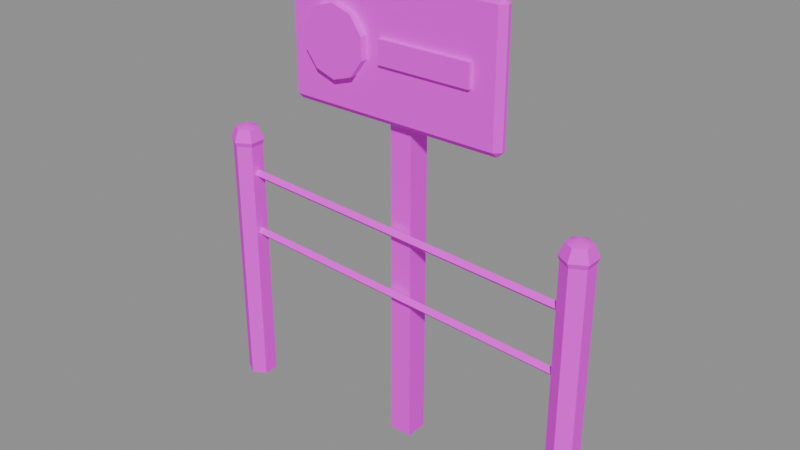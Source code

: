 # Source: PR_Building_Kilitli.blend  (saved by Blender 5.2.45; exported with 4.5.12 LTS)
import bpy
from mathutils import Matrix  # noqa: F401  (used for matrix-valued properties, if any)

bpy.ops.wm.read_factory_settings(use_empty=True)
scene = bpy.context.scene
scene.name = 'Scene'

# ---- images (referenced by path relative to the original .blend; pixels are not part of the script)
import os
ASSET_DIR = os.environ.get("B2B_ASSET_DIR", "")  # directory of the original .blend (textures are referenced by path, not embedded)
HERE = os.path.dirname(os.path.abspath(__file__))  # packed textures are extracted next to this script under _unpacked/

def load_image(name, relpath, width, height, colorspace="sRGB"):
    """Load a texture the original file referenced (path relative to the .blend, or extracted next to this script)."""
    p = next((c for c in (os.path.join(HERE, relpath), os.path.join(ASSET_DIR, relpath)) if relpath and os.path.exists(c)), "")
    if p:
        img = bpy.data.images.load(p, check_existing=True)
        img.name = name
    else:  # same state as the original file: an image datablock whose file is absent (Cycles renders it pink)
        img = bpy.data.images.new(name, width, height)
        img.source = "FILE"
        img.filepath = "//" + (relpath or name)
    img.colorspace_settings.name = colorspace
    return img
img_t_palette_main = load_image('T_Palette_Main', 'T_Palette_Main.png', 1024, 1024, 'sRGB')

# ---- materials (node trees are filled in below, after node groups)
mat_m_palette = bpy.data.materials.new('M_Palette')

# ---- material node trees
mat_m_palette.use_nodes = True; mat_m_palette.node_tree.nodes.clear()
_N = mat_m_palette.node_tree.nodes; _L = mat_m_palette.node_tree.links
n0 = _N.new('ShaderNodeBsdfPrincipled'); n0.name = 'Principled BSDF'; n0.location = (-200, 100)
n0.inputs[2].default_value = 0.75
n0.inputs[10].default_value = 0.005
n0.inputs[13].default_value = 0.2
n1 = _N.new('ShaderNodeOutputMaterial'); n1.name = 'Material Output'; n1.location = (200, 100)
n2 = _N.new('ShaderNodeTexImage'); n2.name = 'Image Texture'; n2.location = (0, 0)
n2.image = img_t_palette_main
n2.interpolation = 'Closest'
_L.new(n0.outputs[0], n1.inputs[0])
_L.new(n2.outputs[0], n0.inputs[0])
n1.is_active_output = True

# ---- meshes
me_pr_building_kilitli = bpy.data.meshes.new('PR_Building_Kilitli')
me_pr_building_kilitli.from_pydata([(-0.5, 0.04, 0.0), (-0.5, 0.04, 0.7), (-0.4654, 0.02, 0.0), (-0.4654, 0.02, 0.7), (-0.4654, -0.02, 0.0), (-0.4654, -0.02, 0.7), (-0.5, -0.04, 0.0), (-0.5, -0.04, 0.7), (-0.5346, -0.02, 0.0), (-0.5346, -0.02, 0.7), (-0.5346, 0.02, 0.0), (-0.5346, 0.02, 0.7), (-0.5, 0.0, 0.755), (-0.5, 0.03182, 0.7418), (-0.5, 0.045, 0.71), (-0.5, 0.03182, 0.6782), (-0.5, 0.0, 0.665), (-0.4724, 0.01591, 0.7418), (-0.461, 0.0225, 0.71), (-0.4724, 0.01591, 0.6782), (-0.4724, -0.01591, 0.7418), (-0.461, -0.0225, 0.71), (-0.4724, -0.01591, 0.6782), (-0.5, -0.03182, 0.7418), (-0.5, -0.045, 0.71), (-0.5, -0.03182, 0.6782), (-0.5276, -0.01591, 0.7418), (-0.539, -0.0225, 0.71), (-0.5276, -0.01591, 0.6782), (-0.5276, 0.01591, 0.7418), (-0.539, 0.0225, 0.71), (-0.5276, 0.01591, 0.6782), (0.5, 0.04, 0.0), (0.5, 0.04, 0.7), (0.5346, 0.02, 0.0), (0.5346, 0.02, 0.7), (0.5346, -0.02, 0.0), (0.5346, -0.02, 0.7), (0.5, -0.04, 0.0), (0.5, -0.04, 0.7), (0.4654, -0.02, 0.0), (0.4654, -0.02, 0.7), (0.4654, 0.02, 0.0), (0.4654, 0.02, 0.7), (0.5, 0.0, 0.755), (0.5, 0.03182, 0.7418), (0.5, 0.045, 0.71), (0.5, 0.03182, 0.6782), (0.5, 0.0, 0.665), (0.5276, 0.01591, 0.7418), (0.539, 0.0225, 0.71), (0.5276, 0.01591, 0.6782), (0.5276, -0.01591, 0.7418), (0.539, -0.0225, 0.71), (0.5276, -0.01591, 0.6782), (0.5, -0.03182, 0.7418), (0.5, -0.045, 0.71), (0.5, -0.03182, 0.6782), (0.4724, -0.01591, 0.7418), (0.461, -0.0225, 0.71), (0.4724, -0.01591, 0.6782), (0.4724, 0.01591, 0.7418), (0.461, 0.0225, 0.71), (0.4724, 0.01591, 0.6782), (-0.4994, -1.583e-08, 0.462), (0.5006, 1.475e-08, 0.412), (-0.5, 0.012, 0.45), (0.5, 0.012, 0.4), (-0.5006, -1.475e-08, 0.438), (0.4994, 1.583e-08, 0.388), (-0.5, -0.012, 0.45), (0.5, -0.012, 0.4), (-0.4994, -1.583e-08, 0.632), (0.5006, 1.475e-08, 0.582), (-0.5, 0.012, 0.62), (0.5, 0.012, 0.57), (-0.5006, -1.475e-08, 0.608), (0.4994, 1.583e-08, 0.558), (-0.5, -0.012, 0.62), (0.5, -0.012, 0.57), (-0.03, 0.02, 0.0), (-0.03, 0.02, 1.1), (-0.03, 0.08, 0.0), (-0.03, 0.08, 1.1), (0.03, 0.02, 0.0), (0.03, 0.02, 1.1), (0.03, 0.08, 0.0), (0.03, 0.08, 1.1), (-0.285, -0.005, 0.875), (-0.285, -0.02, 0.89), (-0.3, -0.005, 0.89), (-0.285, -0.02, 1.21), (-0.285, -0.005, 1.225), (-0.3, -0.005, 1.21), (-0.285, 0.005, 0.875), (-0.3, 0.005, 0.89), (-0.285, 0.02, 0.89), (-0.285, 0.005, 1.225), (-0.285, 0.02, 1.21), (-0.3, 0.005, 1.21), (0.285, -0.005, 0.875), (0.3, -0.005, 0.89), (0.285, -0.02, 0.89), (0.285, -0.005, 1.225), (0.285, -0.02, 1.21), (0.3, -0.005, 1.21), (0.285, 0.005, 0.875), (0.285, 0.02, 0.89), (0.3, 0.005, 0.89), (0.285, 0.005, 1.225), (0.3, 0.005, 1.21), (0.285, 0.02, 1.21), (-0.15, -0.02, 1.14), (-0.15, -0.04, 1.14), (-0.0971, -0.02, 1.123), (-0.0971, -0.04, 1.123), (-0.0644, -0.02, 1.078), (-0.0644, -0.04, 1.078), (-0.0644, -0.02, 1.022), (-0.0644, -0.04, 1.022), (-0.0971, -0.02, 0.9772), (-0.0971, -0.04, 0.9772), (-0.15, -0.02, 0.96), (-0.15, -0.04, 0.96), (-0.2029, -0.02, 0.9772), (-0.2029, -0.04, 0.9772), (-0.2356, -0.02, 1.022), (-0.2356, -0.04, 1.022), (-0.2356, -0.02, 1.078), (-0.2356, -0.04, 1.078), (-0.2029, -0.02, 1.123), (-0.2029, -0.04, 1.123), (-0.025, -0.03, 1.02), (-0.025, -0.03, 1.08), (-0.025, -0.02, 1.02), (-0.025, -0.02, 1.08), (0.225, -0.03, 1.02), (0.225, -0.03, 1.08), (0.225, -0.02, 1.02), (0.225, -0.02, 1.08)], [], [(0, 1, 3, 2), (2, 3, 5, 4), (4, 5, 7, 6), (6, 7, 9, 8), (3, 1, 11, 9, 7, 5), (8, 9, 11, 10), (10, 11, 1, 0), (0, 2, 4, 6, 8, 10), (15, 14, 18, 19), (13, 12, 17), (16, 15, 19), (14, 13, 17, 18), (19, 18, 21, 22), (17, 12, 20), (16, 19, 22), (18, 17, 20, 21), (22, 21, 24, 25), (20, 12, 23), (16, 22, 25), (21, 20, 23, 24), (25, 24, 27, 28), (23, 12, 26), (16, 25, 28), (24, 23, 26, 27), (27, 26, 29, 30), (28, 27, 30, 31), (26, 12, 29), (16, 28, 31), (16, 31, 15), (30, 29, 13, 14), (31, 30, 14, 15), (29, 12, 13), (32, 33, 35, 34), (34, 35, 37, 36), (36, 37, 39, 38), (38, 39, 41, 40), (35, 33, 43, 41, 39, 37), (40, 41, 43, 42), (42, 43, 33, 32), (32, 34, 36, 38, 40, 42), (46, 45, 49, 50), (47, 46, 50, 51), (45, 44, 49), (48, 47, 51), (51, 50, 53, 54), (49, 44, 52), (48, 51, 54), (50, 49, 52, 53), (54, 53, 56, 57), (52, 44, 55), (48, 54, 57), (53, 52, 55, 56), (56, 55, 58, 59), (57, 56, 59, 60), (55, 44, 58), (48, 57, 60), (48, 60, 63), (59, 58, 61, 62), (60, 59, 62, 63), (58, 44, 61), (48, 63, 47), (62, 61, 45, 46), (63, 62, 46, 47), (61, 44, 45), (64, 65, 67, 66), (66, 67, 69, 68), (67, 65, 71, 69), (68, 69, 71, 70), (70, 71, 65, 64), (64, 66, 68, 70), (72, 73, 75, 74), (74, 75, 77, 76), (75, 73, 79, 77), (76, 77, 79, 78), (78, 79, 73, 72), (72, 74, 76, 78), (80, 81, 83, 82), (82, 83, 87, 86), (86, 87, 85, 84), (84, 85, 81, 80), (82, 86, 84, 80), (87, 83, 81, 85), (88, 89, 90), (91, 92, 93), (94, 95, 96), (97, 98, 99), (100, 101, 102), (103, 104, 105), (106, 107, 108), (109, 110, 111), (94, 88, 90, 95), (89, 91, 93, 90), (92, 97, 99, 93), (98, 96, 95, 99), (106, 94, 96, 107), (97, 109, 111, 98), (110, 108, 107, 111), (100, 106, 108, 101), (109, 103, 105, 110), (104, 102, 101, 105), (88, 100, 102, 89), (103, 92, 91, 104), (94, 106, 100, 88), (90, 93, 99, 95), (102, 104, 91, 89), (109, 97, 92, 103), (96, 98, 111, 107), (108, 110, 105, 101), (112, 113, 115, 114), (114, 115, 117, 116), (116, 117, 119, 118), (118, 119, 121, 120), (120, 121, 123, 122), (122, 123, 125, 124), (124, 125, 127, 126), (126, 127, 129, 128), (115, 113, 131, 129, 127, 125, 123, 121, 119, 117), (128, 129, 131, 130), (130, 131, 113, 112), (112, 114, 116, 118, 120, 122, 124, 126, 128, 130), (132, 133, 135, 134), (134, 135, 139, 138), (138, 139, 137, 136), (136, 137, 133, 132), (134, 138, 136, 132), (139, 135, 133, 137)])
me_pr_building_kilitli.polygons.foreach_set('use_smooth', [True] * 126)
_k = set([(0, 1), (0, 2), (0, 10), (1, 3), (1, 11), (2, 3), (2, 4), (3, 5), (4, 5), (4, 6), (5, 7), (6, 7), (6, 8), (7, 9), (8, 9), (8, 10), (9, 11), (10, 11), (13, 14), (13, 17), (13, 29), (14, 15), (14, 18), (14, 30), (15, 19), (15, 31), (17, 18), (17, 20), (18, 19), (18, 21), (19, 22), (20, 21), (20, 23), (21, 22), (21, 24), (22, 25), (23, 24), (23, 26), (24, 25), (24, 27), (25, 28), (26, 27), (26, 29), (27, 28), (27, 30), (28, 31), (29, 30), (30, 31), (32, 33), (32, 34), (32, 42), (33, 35), (33, 43), (34, 35), (34, 36), (35, 37), (36, 37), (36, 38), (37, 39), (38, 39), (38, 40), (39, 41), (40, 41), (40, 42), (41, 43), (42, 43), (45, 46), (45, 49), (45, 61), (46, 47), (46, 50), (46, 62), (47, 51), (47, 63), (49, 50), (49, 52), (50, 51), (50, 53), (51, 54), (52, 53), (52, 55), (53, 54), (53, 56), (54, 57), (55, 56), (55, 58), (56, 57), (56, 59), (57, 60), (58, 59), (58, 61), (59, 60), (59, 62), (60, 63), (61, 62), (62, 63), (64, 65), (64, 66), (64, 70), (65, 67), (65, 71), (66, 67), (66, 68), (67, 69), (68, 69), (68, 70), (69, 71), (70, 71), (72, 73), (72, 74), (72, 78), (73, 75), (73, 79), (74, 75), (74, 76), (75, 77), (76, 77), (76, 78), (77, 79), (78, 79), (80, 81), (80, 82), (80, 84), (81, 83), (81, 85), (82, 83), (82, 86), (83, 87), (84, 85), (84, 86), (85, 87), (86, 87), (88, 89), (88, 90), (88, 94), (88, 100), (89, 90), (89, 91), (89, 102), (90, 93), (90, 95), (91, 92), (91, 93), (91, 104), (92, 93), (92, 97), (92, 103), (93, 99), (94, 95), (94, 96), (94, 106), (95, 96), (95, 99), (96, 98), (96, 107), (97, 98), (97, 99), (97, 109), (98, 99), (98, 111), (100, 101), (100, 102), (100, 106), (101, 102), (101, 105), (101, 108), (102, 104), (103, 104), (103, 105), (103, 109), (104, 105), (105, 110), (106, 107), (106, 108), (107, 108), (107, 111), (108, 110), (109, 110), (109, 111), (110, 111), (112, 113), (112, 114), (112, 130), (113, 115), (113, 131), (114, 115), (114, 116), (115, 117), (116, 117), (116, 118), (117, 119), (118, 119), (118, 120), (119, 121), (120, 121), (120, 122), (121, 123), (122, 123), (122, 124), (123, 125), (124, 125), (124, 126), (125, 127), (126, 127), (126, 128), (127, 129), (128, 129), (128, 130), (129, 131), (130, 131), (132, 133), (132, 134), (132, 136), (133, 135), (133, 137), (134, 135), (134, 138), (135, 139), (136, 137), (136, 138), (137, 139), (138, 139)])
me_pr_building_kilitli.attributes.new('sharp_edge', 'BOOLEAN', 'EDGE').data.foreach_set('value', [ (min(e.vertices), max(e.vertices)) in _k for e in me_pr_building_kilitli.edges])
_uv = me_pr_building_kilitli.uv_layers.new(name='UVMap')
_uv.uv.foreach_set('vector', [0.09375, 0.9688, 0.09375, 0.9688, 0.09375, 0.9688, 0.09375, 0.9688, 0.09375, 0.9688, 0.09375, 0.9688, 0.09375, 0.9688, 0.09375, 0.9688, 0.09375, 0.9688, 0.09375, 0.9688, 0.09375, 0.9688, 0.09375, 0.9688, 0.09375, 0.9688, 0.09375, 0.9688, 0.09375, 0.9688, 0.09375, 0.9688, 0.09375, 0.9688, 0.09375, 0.9688, 0.09375, 0.9688, 0.09375, 0.9688, 0.09375, 0.9688, 0.09375, 0.9688, 0.09375, 0.9688, 0.09375, 0.9688, 0.09375, 0.9688, 0.09375, 0.9688, 0.09375, 0.9688, 0.09375, 0.9688, 0.09375, 0.9688, 0.09375, 0.9688, 0.09375, 0.9688, 0.09375, 0.9688, 0.09375, 0.9688, 0.09375, 0.9688, 0.09375, 0.9688, 0.09375, 0.9688, 0.09375, 0.9688, 0.09375, 0.9688, 0.09375, 0.9688, 0.09375, 0.9688, 0.09375, 0.9688, 0.09375, 0.9688, 0.09375, 0.9688, 0.09375, 0.9688, 0.09375, 0.9688, 0.09375, 0.9688, 0.09375, 0.9688, 0.09375, 0.9688, 0.09375, 0.9688, 0.09375, 0.9688, 0.09375, 0.9688, 0.09375, 0.9688, 0.09375, 0.9688, 0.09375, 0.9688, 0.09375, 0.9688, 0.09375, 0.9688, 0.09375, 0.9688, 0.09375, 0.9688, 0.09375, 0.9688, 0.09375, 0.9688, 0.09375, 0.9688, 0.09375, 0.9688, 0.09375, 0.9688, 0.09375, 0.9688, 0.09375, 0.9688, 0.09375, 0.9688, 0.09375, 0.9688, 0.09375, 0.9688, 0.09375, 0.9688, 0.09375, 0.9688, 0.09375, 0.9688, 0.09375, 0.9688, 0.09375, 0.9688, 0.09375, 0.9688, 0.09375, 0.9688, 0.09375, 0.9688, 0.09375, 0.9688, 0.09375, 0.9688, 0.09375, 0.9688, 0.09375, 0.9688, 0.09375, 0.9688, 0.09375, 0.9688, 0.09375, 0.9688, 0.09375, 0.9688, 0.09375, 0.9688, 0.09375, 0.9688, 0.09375, 0.9688, 0.09375, 0.9688, 0.09375, 0.9688, 0.09375, 0.9688, 0.09375, 0.9688, 0.09375, 0.9688, 0.09375, 0.9688, 0.09375, 0.9688, 0.09375, 0.9688, 0.09375, 0.9688, 0.09375, 0.9688, 0.09375, 0.9688, 0.09375, 0.9688, 0.09375, 0.9688, 0.09375, 0.9688, 0.09375, 0.9688, 0.09375, 0.9688, 0.09375, 0.9688, 0.09375, 0.9688, 0.09375, 0.9688, 0.09375, 0.9688, 0.09375, 0.9688, 0.09375, 0.9688, 0.09375, 0.9688, 0.09375, 0.9688, 0.09375, 0.9688, 0.09375, 0.9688, 0.09375, 0.9688, 0.09375, 0.9688, 0.09375, 0.9688, 0.09375, 0.9688, 0.09375, 0.9688, 0.09375, 0.9688, 0.09375, 0.9688, 0.09375, 0.9688, 0.09375, 0.9688, 0.09375, 0.9688, 0.09375, 0.9688, 0.09375, 0.9688, 0.09375, 0.9688, 0.09375, 0.9688, 0.09375, 0.9688, 0.09375, 0.9688, 0.09375, 0.9688, 0.09375, 0.9688, 0.09375, 0.9688, 0.09375, 0.9688, 0.09375, 0.9688, 0.09375, 0.9688, 0.09375, 0.9688, 0.09375, 0.9688, 0.09375, 0.9688, 0.09375, 0.9688, 0.09375, 0.9688, 0.09375, 0.9688, 0.09375, 0.9688, 0.09375, 0.9688, 0.09375, 0.9688, 0.09375, 0.9688, 0.09375, 0.9688, 0.09375, 0.9688, 0.09375, 0.9688, 0.09375, 0.9688, 0.09375, 0.9688, 0.09375, 0.9688, 0.09375, 0.9688, 0.09375, 0.9688, 0.09375, 0.9688, 0.09375, 0.9688, 0.09375, 0.9688, 0.09375, 0.9688, 0.09375, 0.9688, 0.09375, 0.9688, 0.09375, 0.9688, 0.09375, 0.9688, 0.09375, 0.9688, 0.09375, 0.9688, 0.09375, 0.9688, 0.09375, 0.9688, 0.09375, 0.9688, 0.09375, 0.9688, 0.09375, 0.9688, 0.09375, 0.9688, 0.09375, 0.9688, 0.09375, 0.9688, 0.09375, 0.9688, 0.09375, 0.9688, 0.09375, 0.9688, 0.09375, 0.9688, 0.09375, 0.9688, 0.09375, 0.9688, 0.09375, 0.9688, 0.09375, 0.9688, 0.09375, 0.9688, 0.09375, 0.9688, 0.09375, 0.9688, 0.09375, 0.9688, 0.09375, 0.9688, 0.09375, 0.9688, 0.09375, 0.9688, 0.09375, 0.9688, 0.09375, 0.9688, 0.09375, 0.9688, 0.09375, 0.9688, 0.09375, 0.9688, 0.09375, 0.9688, 0.09375, 0.9688, 0.09375, 0.9688, 0.09375, 0.9688, 0.09375, 0.9688, 0.09375, 0.9688, 0.09375, 0.9688, 0.09375, 0.9688, 0.09375, 0.9688, 0.09375, 0.9688, 0.09375, 0.9688, 0.09375, 0.9688, 0.09375, 0.9688, 0.09375, 0.9688, 0.09375, 0.9688, 0.09375, 0.9688, 0.09375, 0.9688, 0.09375, 0.9688, 0.09375, 0.9688, 0.09375, 0.9688, 0.09375, 0.9688, 0.09375, 0.9688, 0.09375, 0.9688, 0.09375, 0.9688, 0.09375, 0.9688, 0.09375, 0.9688, 0.09375, 0.9688, 0.09375, 0.9688, 0.09375, 0.9688, 0.09375, 0.9688, 0.09375, 0.9688, 0.09375, 0.9688, 0.09375, 0.9688, 0.09375, 0.9688, 0.09375, 0.9688, 0.09375, 0.9688, 0.09375, 0.9688, 0.09375, 0.9688, 0.09375, 0.9688, 0.09375, 0.9688, 0.09375, 0.9688, 0.09375, 0.9688, 0.09375, 0.9688, 0.09375, 0.9688, 0.09375, 0.9688, 0.09375, 0.9688, 0.09375, 0.9688, 0.09375, 0.9688, 0.09375, 0.9688, 0.4062, 0.9688, 0.4062, 0.9688, 0.4062, 0.9688, 0.4062, 0.9688, 0.4062, 0.9688, 0.4062, 0.9688, 0.4062, 0.9688, 0.4062, 0.9688, 0.4062, 0.9688, 0.4062, 0.9688, 0.4062, 0.9688, 0.4062, 0.9688, 0.4062, 0.9688, 0.4062, 0.9688, 0.4062, 0.9688, 0.4062, 0.9688, 0.4062, 0.9688, 0.4062, 0.9688, 0.4062, 0.9688, 0.4062, 0.9688, 0.4062, 0.9688, 0.4062, 0.9688, 0.4062, 0.9688, 0.4062, 0.9688, 0.4062, 0.9688, 0.4062, 0.9688, 0.4062, 0.9688, 0.4062, 0.9688, 0.4062, 0.9688, 0.4062, 0.9688, 0.4062, 0.9688, 0.4062, 0.9688, 0.4062, 0.9688, 0.4062, 0.9688, 0.4062, 0.9688, 0.4062, 0.9688, 0.4062, 0.9688, 0.4062, 0.9688, 0.4062, 0.9688, 0.4062, 0.9688, 0.4062, 0.9688, 0.4062, 0.9688, 0.4062, 0.9688, 0.4062, 0.9688, 0.4062, 0.9688, 0.4062, 0.9688, 0.4062, 0.9688, 0.4062, 0.9688, 0.09375, 0.9688, 0.09375, 0.9688, 0.09375, 0.9688, 0.09375, 0.9688, 0.09375, 0.9688, 0.09375, 0.9688, 0.09375, 0.9688, 0.09375, 0.9688, 0.09375, 0.9688, 0.09375, 0.9688, 0.09375, 0.9688, 0.09375, 0.9688, 0.09375, 0.9688, 0.09375, 0.9688, 0.09375, 0.9688, 0.09375, 0.9688, 0.09375, 0.9688, 0.09375, 0.9688, 0.09375, 0.9688, 0.09375, 0.9688, 0.09375, 0.9688, 0.09375, 0.9688, 0.09375, 0.9688, 0.09375, 0.9688, 0.03125, 0.9688, 0.03125, 0.9688, 0.03125, 0.9687, 0.03125, 0.9688, 0.03125, 0.9687, 0.03125, 0.9688, 0.03125, 0.9687, 0.03125, 0.9687, 0.03125, 0.9688, 0.03125, 0.9687, 0.03125, 0.9688, 0.03125, 0.9688, 0.03125, 0.9687, 0.03125, 0.9687, 0.03125, 0.9688, 0.03125, 0.9688, 0.03125, 0.9688, 0.03125, 0.9688, 0.03125, 0.9687, 0.03125, 0.9688, 0.03125, 0.9687, 0.03125, 0.9687, 0.03125, 0.9688, 0.03125, 0.9688, 0.03125, 0.9687, 0.03125, 0.9688, 0.03125, 0.9687, 0.03125, 0.9687, 0.03125, 0.9688, 0.03125, 0.9688, 0.03125, 0.9688, 0.03125, 0.9687, 0.03125, 0.9687, 0.03125, 0.9687, 0.03125, 0.9688, 0.03125, 0.9688, 0.03125, 0.9688, 0.03125, 0.9688, 0.03125, 0.9687, 0.03125, 0.9688, 0.03125, 0.9687, 0.03125, 0.9687, 0.03125, 0.9688, 0.03125, 0.9688, 0.03125, 0.9687, 0.03125, 0.9687, 0.03125, 0.9688, 0.03125, 0.9688, 0.03125, 0.9688, 0.03125, 0.9687, 0.03125, 0.9688, 0.03125, 0.9688, 0.03125, 0.9687, 0.03125, 0.9687, 0.03125, 0.9687, 0.03125, 0.9687, 0.03125, 0.9687, 0.03125, 0.9688, 0.03125, 0.9688, 0.03125, 0.9688, 0.03125, 0.9688, 0.03125, 0.9688, 0.03125, 0.9687, 0.03125, 0.9688, 0.03125, 0.9688, 0.03125, 0.9687, 0.03125, 0.9688, 0.03125, 0.9688, 0.03125, 0.9688, 0.03125, 0.9687, 0.03125, 0.9688, 0.03125, 0.9688, 0.03125, 0.9687, 0.03125, 0.9687, 0.03125, 0.9687, 0.03125, 0.9688, 0.03125, 0.9687, 0.03125, 0.9688, 0.03125, 0.9688, 0.03125, 0.9687, 0.03125, 0.9688, 0.03125, 0.9688, 0.03125, 0.9688, 0.03125, 0.9688, 0.03125, 0.9687, 0.03125, 0.9687, 0.03125, 0.9687, 0.03125, 0.9688, 0.03125, 0.9688, 0.03125, 0.9688, 0.03125, 0.9688, 0.03125, 0.9688, 0.03125, 0.9687, 0.03125, 0.9688, 0.03125, 0.9688, 0.03125, 0.9687, 0.7188, 0.9688, 0.7188, 0.9688, 0.7188, 0.9688, 0.7188, 0.9688, 0.7188, 0.9688, 0.7188, 0.9688, 0.7188, 0.9688, 0.7188, 0.9688, 0.7188, 0.9688, 0.7188, 0.9688, 0.7188, 0.9688, 0.7188, 0.9688, 0.7188, 0.9688, 0.7188, 0.9688, 0.7188, 0.9688, 0.7188, 0.9688, 0.7188, 0.9688, 0.7188, 0.9688, 0.7188, 0.9688, 0.7188, 0.9688, 0.7188, 0.9688, 0.7188, 0.9688, 0.7188, 0.9688, 0.7188, 0.9688, 0.7188, 0.9688, 0.7188, 0.9688, 0.7188, 0.9688, 0.7188, 0.9688, 0.7188, 0.9688, 0.7188, 0.9688, 0.7188, 0.9688, 0.7188, 0.9688, 0.7188, 0.9688, 0.7188, 0.9688, 0.7188, 0.9688, 0.7188, 0.9688, 0.7188, 0.9688, 0.7188, 0.9688, 0.7188, 0.9688, 0.7188, 0.9688, 0.7188, 0.9688, 0.7188, 0.9688, 0.7188, 0.9688, 0.7188, 0.9688, 0.7188, 0.9688, 0.7188, 0.9688, 0.7188, 0.9688, 0.7188, 0.9688, 0.7188, 0.9688, 0.7188, 0.9688, 0.7188, 0.9688, 0.7188, 0.9688, 0.7188, 0.9688, 0.7188, 0.9688, 0.7188, 0.9688, 0.7188, 0.9688, 0.7188, 0.9688, 0.7188, 0.9688, 0.7188, 0.9688, 0.7188, 0.9688, 0.09375, 0.9688, 0.09375, 0.9688, 0.09375, 0.9688, 0.09375, 0.9688, 0.09375, 0.9688, 0.09375, 0.9688, 0.09375, 0.9688, 0.09375, 0.9688, 0.09375, 0.9688, 0.09375, 0.9688, 0.09375, 0.9688, 0.09375, 0.9688, 0.09375, 0.9688, 0.09375, 0.9688, 0.09375, 0.9688, 0.09375, 0.9688, 0.09375, 0.9688, 0.09375, 0.9688, 0.09375, 0.9688, 0.09375, 0.9688, 0.09375, 0.9688, 0.09375, 0.9688, 0.09375, 0.9688, 0.09375, 0.9688])
me_pr_building_kilitli.materials.append(mat_m_palette)
me_pr_building_kilitli.update()

# ---- objects
ob_pr_building_kilitli = bpy.data.objects.new('PR_Building_Kilitli', me_pr_building_kilitli)

# ---- transforms, parenting, visibility, modifiers, constraints
ob_pr_building_kilitli.location = (0.0, 0.0, 0.0)

# ---- collection membership
scene.collection.objects.link(ob_pr_building_kilitli)

# ---- scene / render settings (as saved in the file)
scene.frame_start = 1; scene.frame_end = 250; scene.frame_set(1)
scene.render.engine = 'BLENDER_EEVEE_NEXT'
scene.render.bake_bias = 0.0
scene.render.bake_samples = 0
scene.render.compositor_device = 'GPU'
scene.eevee.use_volume_custom_range = False
scene.eevee.fast_gi_thickness_near = 0.1
scene.eevee.fast_gi_thickness_far = 0.0
scene.eevee.ray_tracing_options.screen_trace_thickness = 0.1
bpy.context.view_layer.update()

# ---- added for rendering (the .blend has no active camera and no usable light): camera, sun + grey world if the file has none
cam_auto = bpy.data.cameras.new('AutoCamera')
cam_auto.lens = 50.0
cam_auto.sensor_width = 36.0
cam_auto.clip_end = 1000.0
ob_auto_camera = bpy.data.objects.new('AutoCamera', cam_auto)
scene.collection.objects.link(ob_auto_camera)
ob_auto_camera.location = (1.51415, -1.79948, 1.82382)
ob_auto_camera.rotation_euler = (1.09748, -7.21219e-08, 0.694738)
scene.camera = ob_auto_camera
light_auto_sun = bpy.data.lights.new('AutoSun', 'SUN')
light_auto_sun.energy = 3.0
light_auto_sun.angle = 0.0523599
ob_auto_sun = bpy.data.objects.new('AutoSun', light_auto_sun)
scene.collection.objects.link(ob_auto_sun)
ob_auto_sun.rotation_euler = (0.872665, 0.174533, 0.523599)
if scene.world is None:
    world_auto = bpy.data.worlds.new('AutoWorld')
    world_auto.color = (0.3, 0.3, 0.3)
    scene.world = world_auto
bpy.context.view_layer.update()
